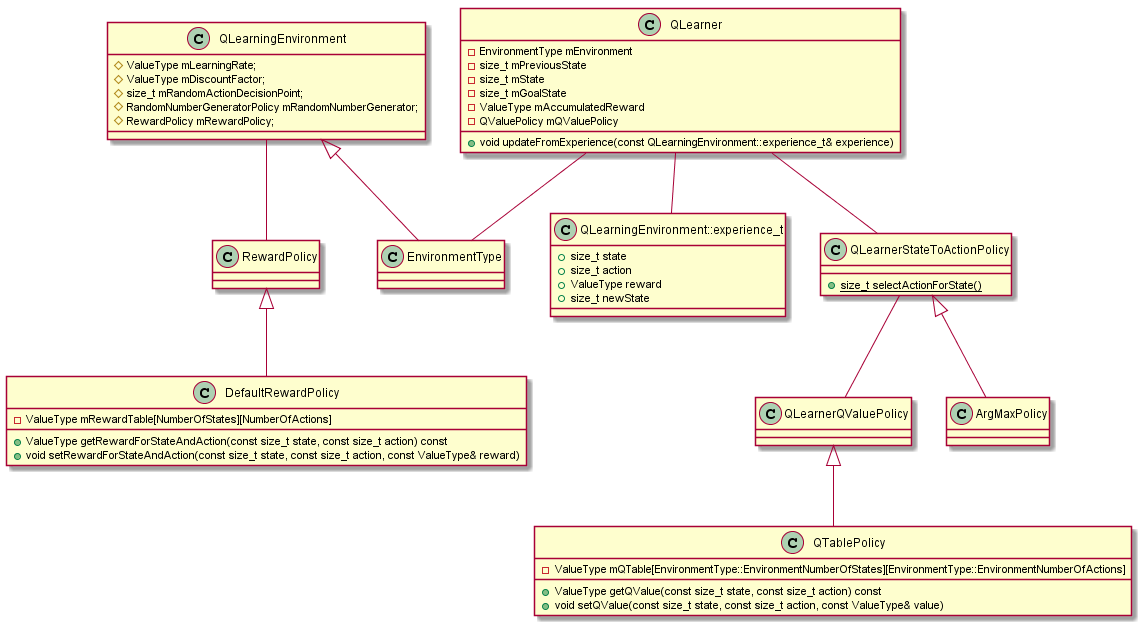

The diagram above was rendered by PlantUML. Its source (embedded in the PNG):
@startuml
class DefaultRewardPolicy {
    +ValueType getRewardForStateAndAction(const size_t state, const size_t action) const
    +void setRewardForStateAndAction(const size_t state, const size_t action, const ValueType& reward)
    -ValueType mRewardTable[NumberOfStates][NumberOfActions]
}
RewardPolicy <|-- DefaultRewardPolicy

class QLearningEnvironment {
    #ValueType mLearningRate;
    #ValueType mDiscountFactor;
    #size_t mRandomActionDecisionPoint;
    #RandomNumberGeneratorPolicy mRandomNumberGenerator;
    #RewardPolicy mRewardPolicy;
}
QLearningEnvironment <|-- EnvironmentType
QLearningEnvironment -- RewardPolicy

class QLearningEnvironment::experience_t {
    +size_t state
    +size_t action
    +ValueType reward
    +size_t newState
}

class QLearner {
    +void updateFromExperience(const QLearningEnvironment::experience_t& experience)
    -EnvironmentType mEnvironment
    -size_t mPreviousState
    -size_t mState
    -size_t mGoalState
    -ValueType mAccumulatedReward
    -QValuePolicy mQValuePolicy
}

QLearner -- QLearnerStateToActionPolicy
QLearner -- EnvironmentType
QLearner -- QLearningEnvironment::experience_t

class QTablePolicy {
    +ValueType getQValue(const size_t state, const size_t action) const
    +void setQValue(const size_t state, const size_t action, const ValueType& value)
    -ValueType mQTable[EnvironmentType::EnvironmentNumberOfStates][EnvironmentType::EnvironmentNumberOfActions]
}
QLearnerQValuePolicy <|-- QTablePolicy

class QLearnerStateToActionPolicy {
    +{static} size_t selectActionForState()
}

QLearnerStateToActionPolicy <|-- ArgMaxPolicy

QLearnerStateToActionPolicy -- QLearnerQValuePolicy

@enduml